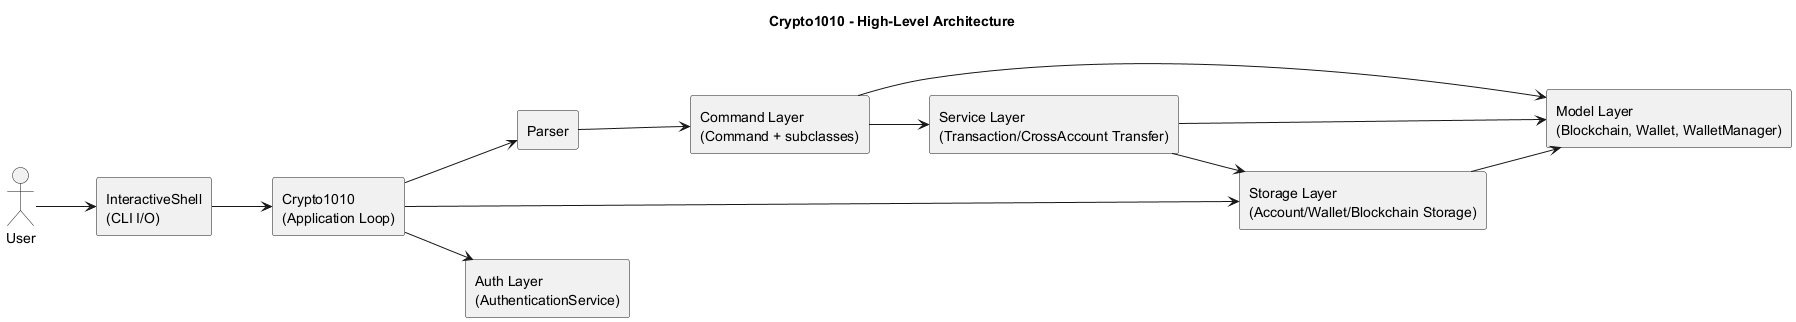

The diagram above was rendered by PlantUML. Its source (embedded in the PNG):
@startuml
title Crypto1010 - High-Level Architecture
left to right direction
skinparam componentStyle rectangle

actor User

component "InteractiveShell\n(CLI I/O)" as UI
component "Crypto1010\n(Application Loop)" as App
component "Parser" as Parser
component "Command Layer\n(Command + subclasses)" as CommandLayer
component "Service Layer\n(Transaction/CrossAccount Transfer)" as ServiceLayer
component "Model Layer\n(Blockchain, Wallet, WalletManager)" as ModelLayer
component "Storage Layer\n(Account/Wallet/Blockchain Storage)" as StorageLayer
component "Auth Layer\n(AuthenticationService)" as AuthLayer

User --> UI
UI --> App
App --> AuthLayer
App --> Parser
Parser --> CommandLayer
CommandLayer --> ServiceLayer
CommandLayer --> ModelLayer
ServiceLayer --> ModelLayer
App --> StorageLayer
ServiceLayer --> StorageLayer
StorageLayer --> ModelLayer

@enduml